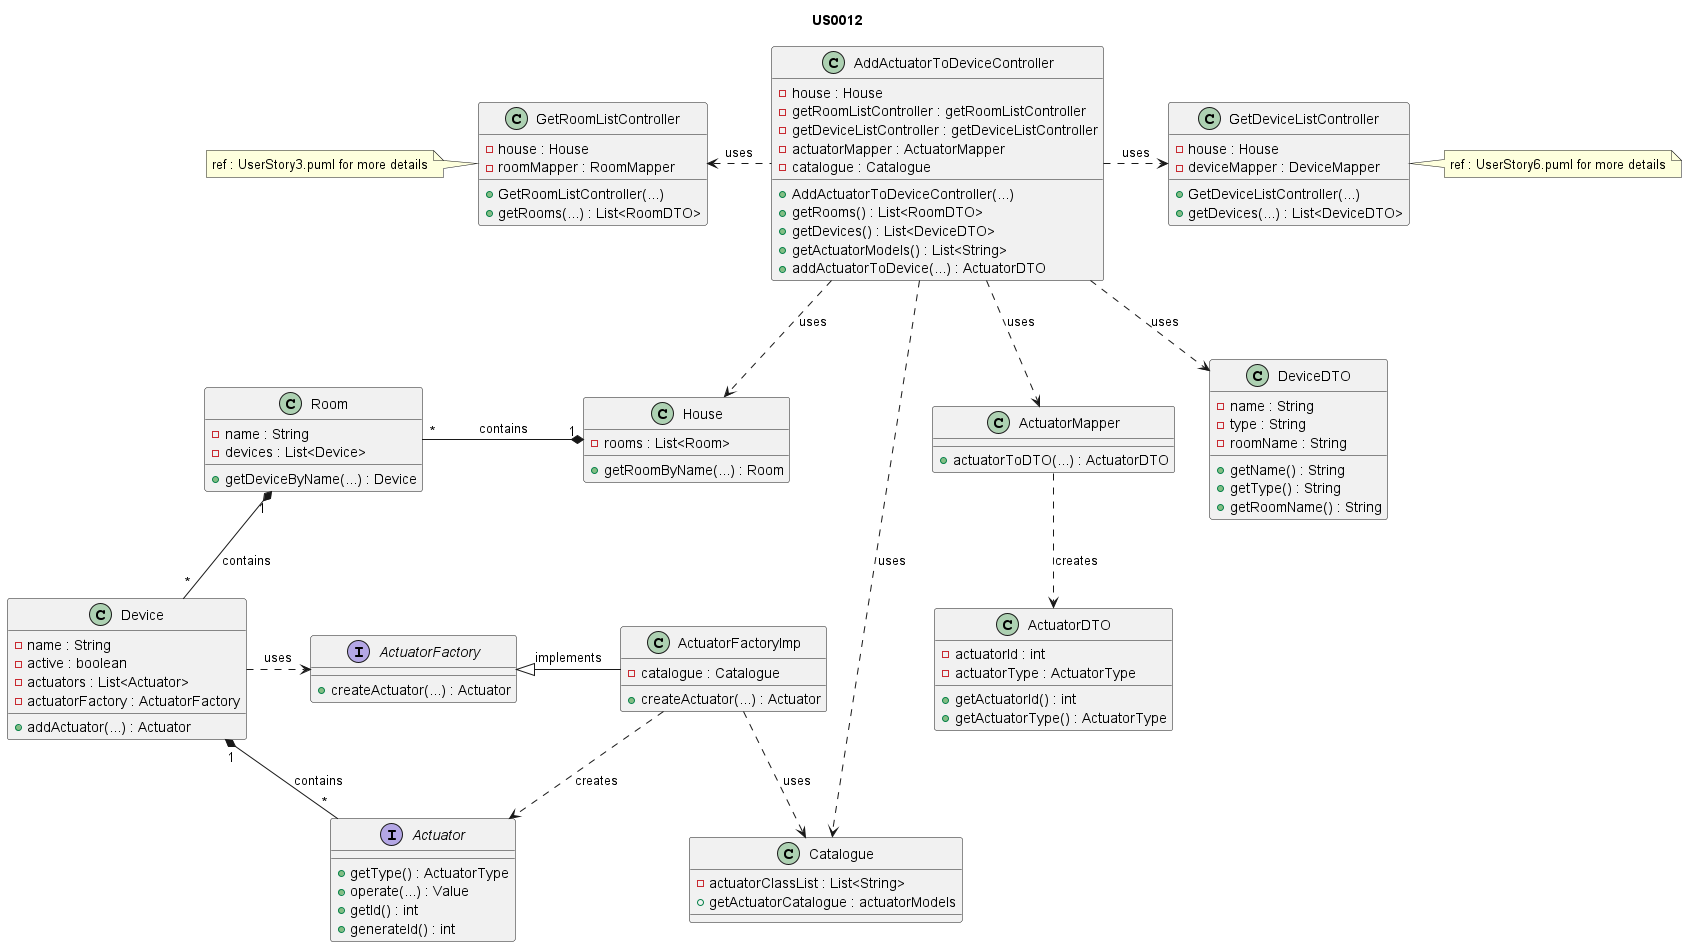

The diagram above was rendered by PlantUML. Its source (embedded in the PNG):
@startuml

title US0012

/'
As a Power User [or Administrator], I want to add an actuator to an existing
device in a room. The actuator must be of a model of an existing type of actuator.
'/

class House {
  - rooms : List<Room>
  + getRoomByName(...) : Room
}
class GetRoomListController {
    - house : House
    - roomMapper : RoomMapper
    + GetRoomListController(...)
    + getRooms(...) : List<RoomDTO>
}

class GetDeviceListController {
    - house : House
    - deviceMapper : DeviceMapper
    + GetDeviceListController(...)
    + getDevices(...) : List<DeviceDTO>
}

class AddActuatorToDeviceController {
    - house : House
    - getRoomListController : getRoomListController
    - getDeviceListController : getDeviceListController
    - actuatorMapper : ActuatorMapper
    - catalogue : Catalogue
    + AddActuatorToDeviceController(...)
    +getRooms() : List<RoomDTO>
    +getDevices() : List<DeviceDTO>
    +getActuatorModels() : List<String>
    +addActuatorToDevice(...) : ActuatorDTO
}

class Catalogue{
    - actuatorClassList : List<String>
    + getActuatorCatalogue : actuatorModels
}

class Room {
- name : String
- devices : List<Device>
+ getDeviceByName(...) : Device
}

class Device {
- name : String
- active : boolean
- actuators : List<Actuator>
- actuatorFactory : ActuatorFactory
+ addActuator(...) : Actuator
}

interface ActuatorFactory {
+ createActuator(...) : Actuator
}

class ActuatorFactoryImp {
- catalogue : Catalogue
+ createActuator(...) : Actuator

}


interface Actuator {
+ getType() : ActuatorType
+ operate(...) : Value
+ getId() : int
+ generateId() : int
}

class ActuatorMapper {
+ actuatorToDTO(...) : ActuatorDTO
}

class ActuatorDTO {
- actuatorId : int
- actuatorType : ActuatorType
+ getActuatorId() : int
+ getActuatorType() : ActuatorType
}

class DeviceDTO {
- name : String
- type : String
- roomName : String
+ getName() : String
+ getType() : String
+ getRoomName() : String
}

Note left of GetRoomListController
    ref : UserStory3.puml for more details
end note

Note right of GetDeviceListController
    ref : UserStory6.puml for more details
end note

AddActuatorToDeviceController .left.> GetRoomListController : uses
AddActuatorToDeviceController .right.> GetDeviceListController : uses
AddActuatorToDeviceController ..> House : uses
House "1" *-left- "*" Room : contains
Room "1" *-- "*" Device : contains
Device "1" *-- "*" Actuator : contains
Device .right.> ActuatorFactory : uses
ActuatorFactory <|- ActuatorFactoryImp : implements
ActuatorFactoryImp ..> Actuator : creates
ActuatorFactoryImp ..> Catalogue : uses
AddActuatorToDeviceController ..> Catalogue : uses
AddActuatorToDeviceController ..> ActuatorMapper : uses
ActuatorMapper ..> ActuatorDTO : creates
AddActuatorToDeviceController ..> DeviceDTO : uses
@enduml